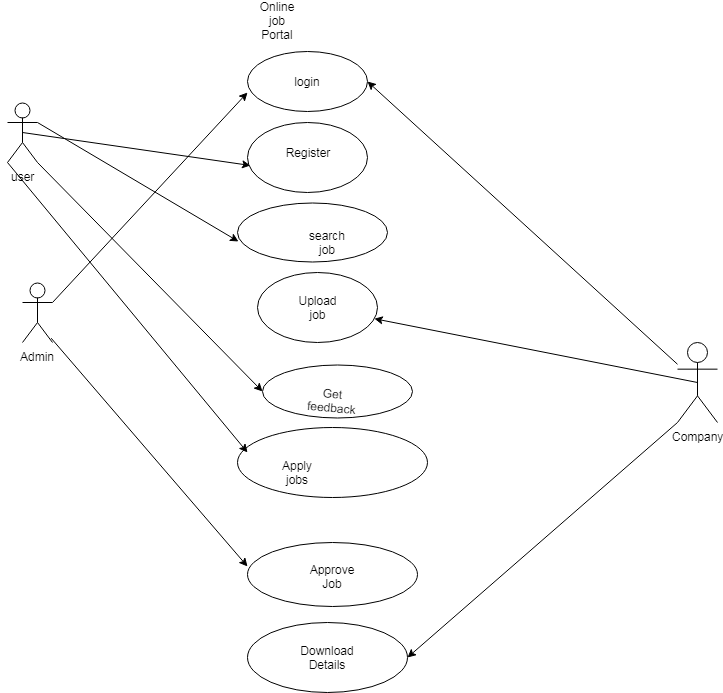

The diagram above was exported from draw.io. Its source (the exported page's mxGraphModel, read from the mxfile embedded in the PNG):
<mxGraphModel dx="818" dy="1512" grid="1" gridSize="10" guides="1" tooltips="1" connect="1" arrows="1" fold="1" page="1" pageScale="1" pageWidth="850" pageHeight="1100" math="0" shadow="0">
  <root>
    <mxCell id="0" />
    <mxCell id="1" parent="0" />
    <mxCell id="YoKvD1-_xNYU7k-m1WRp-93" value="" style="endArrow=classic;html=1;exitX=0;exitY=1;exitDx=0;exitDy=0;exitPerimeter=0;entryX=1;entryY=0.5;entryDx=0;entryDy=0;" edge="1" parent="1" source="YoKvD1-_xNYU7k-m1WRp-54" target="YoKvD1-_xNYU7k-m1WRp-36">
      <mxGeometry width="50" height="50" relative="1" as="geometry">
        <mxPoint x="420" y="340" as="sourcePoint" />
        <mxPoint x="430" y="320" as="targetPoint" />
      </mxGeometry>
    </mxCell>
    <mxCell id="YoKvD1-_xNYU7k-m1WRp-42" value="" style="endArrow=classic;html=1;entryX=0;entryY=0.5;entryDx=0;entryDy=0;" edge="1" parent="1">
      <mxGeometry width="50" height="50" relative="1" as="geometry">
        <mxPoint x="63.643867506065476" y="25.655579478773006" as="sourcePoint" />
        <mxPoint x="260" y="254" as="targetPoint" />
      </mxGeometry>
    </mxCell>
    <mxCell id="YoKvD1-_xNYU7k-m1WRp-115" style="edgeStyle=none;orthogonalLoop=1;jettySize=auto;html=1;exitX=1;exitY=1;exitDx=0;exitDy=0;exitPerimeter=0;entryX=0;entryY=0.5;entryDx=0;entryDy=0;" edge="1" parent="1" source="YoKvD1-_xNYU7k-m1WRp-10" target="YoKvD1-_xNYU7k-m1WRp-56">
      <mxGeometry relative="1" as="geometry" />
    </mxCell>
    <mxCell id="YoKvD1-_xNYU7k-m1WRp-120" style="edgeStyle=none;rounded=1;orthogonalLoop=1;jettySize=auto;html=1;entryX=0.025;entryY=0.614;entryDx=0;entryDy=0;entryPerimeter=0;strokeColor=#000000;" edge="1" parent="1" target="YoKvD1-_xNYU7k-m1WRp-16">
      <mxGeometry relative="1" as="geometry">
        <mxPoint x="35" y="-180" as="sourcePoint" />
      </mxGeometry>
    </mxCell>
    <mxCell id="YoKvD1-_xNYU7k-m1WRp-121" style="edgeStyle=none;rounded=1;orthogonalLoop=1;jettySize=auto;html=1;exitX=1;exitY=0.3333333333333333;exitDx=0;exitDy=0;exitPerimeter=0;entryX=0.007;entryY=0.661;entryDx=0;entryDy=0;entryPerimeter=0;strokeColor=#000000;" edge="1" parent="1" source="YoKvD1-_xNYU7k-m1WRp-10" target="YoKvD1-_xNYU7k-m1WRp-66">
      <mxGeometry relative="1" as="geometry" />
    </mxCell>
    <mxCell id="YoKvD1-_xNYU7k-m1WRp-10" value="user" style="shape=umlActor;verticalLabelPosition=bottom;labelBackgroundColor=#ffffff;verticalAlign=top;html=1;outlineConnect=0;" vertex="1" parent="1">
      <mxGeometry x="20" y="-210" width="30" height="60" as="geometry" />
    </mxCell>
    <mxCell id="YoKvD1-_xNYU7k-m1WRp-16" value="" style="ellipse;whiteSpace=wrap;html=1;" vertex="1" parent="1">
      <mxGeometry x="260" y="-190" width="120" height="70" as="geometry" />
    </mxCell>
    <mxCell id="YoKvD1-_xNYU7k-m1WRp-20" value="" style="ellipse;whiteSpace=wrap;html=1;" vertex="1" parent="1">
      <mxGeometry x="260" y="-261" width="120" height="60" as="geometry" />
    </mxCell>
    <mxCell id="YoKvD1-_xNYU7k-m1WRp-22" value="" style="ellipse;whiteSpace=wrap;html=1;" vertex="1" parent="1">
      <mxGeometry x="270" y="-40" width="120" height="70" as="geometry" />
    </mxCell>
    <mxCell id="YoKvD1-_xNYU7k-m1WRp-24" value="" style="ellipse;whiteSpace=wrap;html=1;" vertex="1" parent="1">
      <mxGeometry x="250" y="115" width="190" height="70" as="geometry" />
    </mxCell>
    <mxCell id="YoKvD1-_xNYU7k-m1WRp-25" value="Online job Portal" style="text;html=1;strokeColor=none;fillColor=none;align=center;verticalAlign=middle;whiteSpace=wrap;rounded=0;" vertex="1" parent="1">
      <mxGeometry x="270" y="-302" width="40" height="20" as="geometry" />
    </mxCell>
    <mxCell id="YoKvD1-_xNYU7k-m1WRp-36" value="" style="ellipse;whiteSpace=wrap;html=1;" vertex="1" parent="1">
      <mxGeometry x="260" y="310" width="160" height="70" as="geometry" />
    </mxCell>
    <mxCell id="YoKvD1-_xNYU7k-m1WRp-39" value="" style="endArrow=classic;html=1;exitX=1;exitY=0.3333333333333333;exitDx=0;exitDy=0;exitPerimeter=0;entryX=0;entryY=0.683;entryDx=0;entryDy=0;entryPerimeter=0;" edge="1" parent="1" source="YoKvD1-_xNYU7k-m1WRp-50" target="YoKvD1-_xNYU7k-m1WRp-20">
      <mxGeometry width="50" height="50" relative="1" as="geometry">
        <mxPoint x="66" y="1" as="sourcePoint" />
        <mxPoint x="85" y="-45" as="targetPoint" />
      </mxGeometry>
    </mxCell>
    <mxCell id="YoKvD1-_xNYU7k-m1WRp-51" value="" style="edgeStyle=none;orthogonalLoop=1;jettySize=auto;html=1;" edge="1" parent="1" target="YoKvD1-_xNYU7k-m1WRp-50">
      <mxGeometry relative="1" as="geometry">
        <mxPoint x="50" y="30" as="sourcePoint" />
      </mxGeometry>
    </mxCell>
    <mxCell id="YoKvD1-_xNYU7k-m1WRp-50" value="Admin&lt;br&gt;&lt;br&gt;" style="shape=umlActor;verticalLabelPosition=bottom;labelBackgroundColor=#ffffff;verticalAlign=top;html=1;outlineConnect=0;direction=east;" vertex="1" parent="1">
      <mxGeometry x="35" y="-30" width="30" height="60" as="geometry" />
    </mxCell>
    <mxCell id="YoKvD1-_xNYU7k-m1WRp-89" style="edgeStyle=none;orthogonalLoop=1;jettySize=auto;html=1;exitX=0.5;exitY=0.5;exitDx=0;exitDy=0;exitPerimeter=0;" edge="1" parent="1" source="YoKvD1-_xNYU7k-m1WRp-54" target="YoKvD1-_xNYU7k-m1WRp-22">
      <mxGeometry relative="1" as="geometry" />
    </mxCell>
    <mxCell id="YoKvD1-_xNYU7k-m1WRp-54" value="Company" style="shape=umlActor;verticalLabelPosition=bottom;labelBackgroundColor=#ffffff;verticalAlign=top;html=1;outlineConnect=0;" vertex="1" parent="1">
      <mxGeometry x="690" y="30" width="40" height="80" as="geometry" />
    </mxCell>
    <mxCell id="YoKvD1-_xNYU7k-m1WRp-56" value="" style="ellipse;whiteSpace=wrap;html=1;rotation=0;" vertex="1" parent="1">
      <mxGeometry x="275" y="52.5" width="150" height="53" as="geometry" />
    </mxCell>
    <mxCell id="YoKvD1-_xNYU7k-m1WRp-57" value="login" style="text;html=1;strokeColor=none;fillColor=none;align=center;verticalAlign=middle;whiteSpace=wrap;rounded=0;" vertex="1" parent="1">
      <mxGeometry x="300" y="-241" width="40" height="20" as="geometry" />
    </mxCell>
    <mxCell id="YoKvD1-_xNYU7k-m1WRp-60" value="Register" style="text;html=1;strokeColor=none;fillColor=none;align=center;verticalAlign=middle;whiteSpace=wrap;rounded=0;" vertex="1" parent="1">
      <mxGeometry x="300" y="-170" width="40" height="20" as="geometry" />
    </mxCell>
    <mxCell id="YoKvD1-_xNYU7k-m1WRp-66" value="" style="ellipse;whiteSpace=wrap;html=1;" vertex="1" parent="1">
      <mxGeometry x="250" y="-110" width="150" height="59" as="geometry" />
    </mxCell>
    <mxCell id="YoKvD1-_xNYU7k-m1WRp-67" value="search job" style="text;html=1;strokeColor=none;fillColor=none;align=center;verticalAlign=middle;whiteSpace=wrap;rounded=0;" vertex="1" parent="1">
      <mxGeometry x="320" y="-80.5" width="40" height="20" as="geometry" />
    </mxCell>
    <mxCell id="YoKvD1-_xNYU7k-m1WRp-69" value="Upload job" style="text;html=1;strokeColor=none;fillColor=none;align=center;verticalAlign=middle;whiteSpace=wrap;rounded=0;" vertex="1" parent="1">
      <mxGeometry x="310" y="-15" width="40" height="20" as="geometry" />
    </mxCell>
    <mxCell id="YoKvD1-_xNYU7k-m1WRp-71" value="Get feedback" style="text;html=1;strokeColor=none;fillColor=none;align=center;verticalAlign=middle;whiteSpace=wrap;rounded=0;rotation=5;direction=south;" vertex="1" parent="1">
      <mxGeometry x="330" y="40" width="30" height="95" as="geometry" />
    </mxCell>
    <mxCell id="YoKvD1-_xNYU7k-m1WRp-72" value="Apply jobs" style="text;html=1;strokeColor=none;fillColor=none;align=center;verticalAlign=middle;whiteSpace=wrap;rounded=0;" vertex="1" parent="1">
      <mxGeometry x="290" y="150" width="40" height="20" as="geometry" />
    </mxCell>
    <mxCell id="YoKvD1-_xNYU7k-m1WRp-75" value="Approve jobs" style="text;html=1;strokeColor=none;fillColor=none;align=center;verticalAlign=middle;whiteSpace=wrap;rounded=0;" vertex="1" parent="1">
      <mxGeometry x="280" y="253.5" width="40" height="20" as="geometry" />
    </mxCell>
    <mxCell id="YoKvD1-_xNYU7k-m1WRp-77" style="edgeStyle=none;orthogonalLoop=1;jettySize=auto;html=1;exitX=1;exitY=0.5;exitDx=0;exitDy=0;" edge="1" parent="1">
      <mxGeometry relative="1" as="geometry">
        <mxPoint x="380" y="254" as="sourcePoint" />
        <mxPoint x="380" y="253.5" as="targetPoint" />
      </mxGeometry>
    </mxCell>
    <mxCell id="YoKvD1-_xNYU7k-m1WRp-80" value="Download Details" style="text;html=1;strokeColor=none;fillColor=none;align=center;verticalAlign=middle;whiteSpace=wrap;rounded=0;" vertex="1" parent="1">
      <mxGeometry x="320" y="335" width="40" height="20" as="geometry" />
    </mxCell>
    <mxCell id="YoKvD1-_xNYU7k-m1WRp-83" value="" style="endArrow=classic;html=1;entryX=1;entryY=0.5;entryDx=0;entryDy=0;" edge="1" parent="1" source="YoKvD1-_xNYU7k-m1WRp-54" target="YoKvD1-_xNYU7k-m1WRp-20">
      <mxGeometry width="50" height="50" relative="1" as="geometry">
        <mxPoint x="560" y="25" as="sourcePoint" />
        <mxPoint x="610" y="-25" as="targetPoint" />
      </mxGeometry>
    </mxCell>
    <mxCell id="YoKvD1-_xNYU7k-m1WRp-90" value="" style="ellipse;whiteSpace=wrap;html=1;" vertex="1" parent="1">
      <mxGeometry x="260" y="230" width="170" height="64" as="geometry" />
    </mxCell>
    <mxCell id="YoKvD1-_xNYU7k-m1WRp-91" value="Approve Job" style="text;html=1;strokeColor=none;fillColor=none;align=center;verticalAlign=middle;whiteSpace=wrap;rounded=0;" vertex="1" parent="1">
      <mxGeometry x="325" y="254" width="40" height="20" as="geometry" />
    </mxCell>
    <mxCell id="YoKvD1-_xNYU7k-m1WRp-122" value="" style="endArrow=classic;html=1;strokeColor=#000000;exitX=0;exitY=1;exitDx=0;exitDy=0;exitPerimeter=0;" edge="1" parent="1" source="YoKvD1-_xNYU7k-m1WRp-10">
      <mxGeometry width="50" height="50" relative="1" as="geometry">
        <mxPoint x="25" y="-85" as="sourcePoint" />
        <mxPoint x="260" y="140" as="targetPoint" />
      </mxGeometry>
    </mxCell>
  </root>
</mxGraphModel>